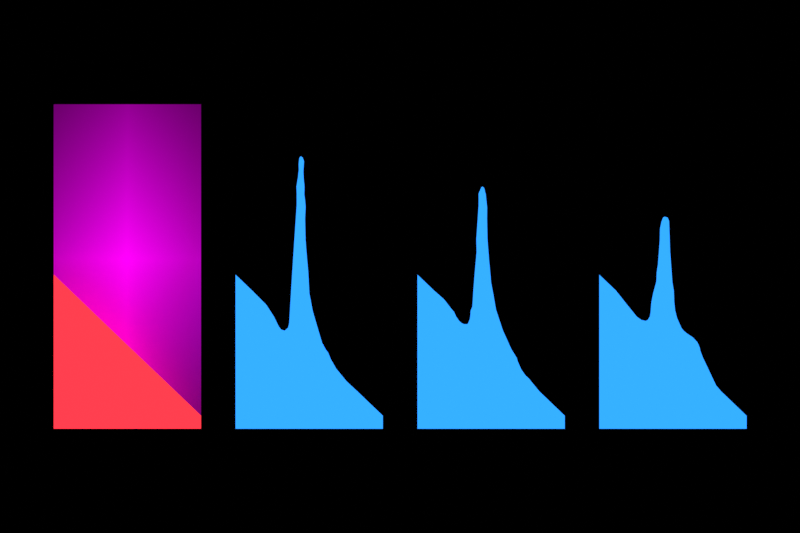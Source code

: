 # Source: meas.blend  (saved by Blender 3.2.14; exported with 4.5.12 LTS)
import bpy
from mathutils import Matrix  # noqa: F401  (used for matrix-valued properties, if any)

bpy.ops.wm.read_factory_settings(use_empty=True)
scene = bpy.context.scene
scene.name = 'Scene'

# ---- collections
col_collection = bpy.data.collections.new('Collection'); scene.collection.children.link(col_collection)

# ---- images (referenced by path relative to the original .blend; pixels are not part of the script)
import os
ASSET_DIR = os.environ.get("B2B_ASSET_DIR", "")  # directory of the original .blend (textures are referenced by path, not embedded)
HERE = os.path.dirname(os.path.abspath(__file__))  # packed textures are extracted next to this script under _unpacked/

def load_image(name, relpath, width, height, colorspace="sRGB"):
    """Load a texture the original file referenced (path relative to the .blend, or extracted next to this script)."""
    p = next((c for c in (os.path.join(HERE, relpath), os.path.join(ASSET_DIR, relpath)) if relpath and os.path.exists(c)), "")
    if p:
        img = bpy.data.images.load(p, check_existing=True)
        img.name = name
    else:  # same state as the original file: an image datablock whose file is absent (Cycles renders it pink)
        img = bpy.data.images.new(name, width, height)
        img.source = "FILE"
        img.filepath = "//" + (relpath or name)
    img.colorspace_settings.name = colorspace
    return img
img_ticks_jpg = load_image('ticks.jpg', 'ticks.jpg', 1024, 1024, 'sRGB')

# ---- materials (node trees are filled in below, after node groups)
mat_ticks = bpy.data.materials.new('ticks')
mat_ticks.surface_render_method = 'BLENDED'
mat_ticks.blend_method = 'BLEND'
mat_ticks.use_transparent_shadow = False
mat_material_002 = bpy.data.materials.new('Material.002')
mat_material_002.use_transparent_shadow = False
mat_material_003 = bpy.data.materials.new('Material.003')
mat_material_003.use_transparent_shadow = False

# ---- material node trees
mat_ticks.use_nodes = True; mat_ticks.node_tree.nodes.clear()
_N = mat_ticks.node_tree.nodes; _L = mat_ticks.node_tree.links
n0 = _N.new('ShaderNodeOutputMaterial'); n0.name = 'Material Output'; n0.location = (214, 258)
n1 = _N.new('ShaderNodeBsdfPrincipled'); n1.name = 'Principled BSDF'; n1.location = (-75, 262)
n1.distribution = 'GGX'
n1.subsurface_method = 'RANDOM_WALK_SKIN'
n1.inputs[3].default_value = 1.45
n1.inputs[28].default_value = 1.0
n2 = _N.new('ShaderNodeTexImage'); n2.name = 'Image Texture'; n2.location = (-433, 219)
n2.image = img_ticks_jpg
n2.extension = 'CLIP'
_L.new(n1.outputs[0], n0.inputs[0])
_L.new(n2.outputs[0], n1.inputs[27])
_L.new(n2.outputs[0], n1.inputs[0])
n0.is_active_output = True
mat_material_002.use_nodes = True; mat_material_002.node_tree.nodes.clear()
_N = mat_material_002.node_tree.nodes; _L = mat_material_002.node_tree.links
n0 = _N.new('ShaderNodeOutputMaterial'); n0.name = 'Material Output'; n0.location = (316, 300)
n1 = _N.new('ShaderNodeBsdfPrincipled'); n1.name = 'Principled BSDF'; n1.location = (-4, 235)
n1.distribution = 'GGX'
n1.subsurface_method = 'RANDOM_WALK_SKIN'
n1.inputs[0].default_value = (0.02912, 0.1369, 0.8, 1.0)
n1.inputs[3].default_value = 1.45
n1.inputs[27].default_value = (0.0185, 0.2199, 0.7991, 1.0)
n1.inputs[28].default_value = 2.0
_L.new(n1.outputs[0], n0.inputs[0])
n0.is_active_output = True
mat_material_003.use_nodes = True; mat_material_003.node_tree.nodes.clear()
_N = mat_material_003.node_tree.nodes; _L = mat_material_003.node_tree.links
n0 = _N.new('ShaderNodeOutputMaterial'); n0.name = 'Material Output'; n0.location = (316, 300)
n1 = _N.new('ShaderNodeBsdfPrincipled'); n1.name = 'Principled BSDF'; n1.location = (-4, 235)
n1.distribution = 'GGX'
n1.subsurface_method = 'RANDOM_WALK_SKIN'
n1.inputs[0].default_value = (0.8, 0.02487, 0.04003, 1.0)
n1.inputs[3].default_value = 1.45
n1.inputs[27].default_value = (0.7991, 0.02519, 0.03955, 1.0)
n1.inputs[28].default_value = 2.0
_L.new(n1.outputs[0], n0.inputs[0])
n0.is_active_output = True

# ---- world
world_world = bpy.data.worlds.new('World'); scene.world = world_world
world_world.use_nodes = True; world_world.node_tree.nodes.clear()
_N = world_world.node_tree.nodes; _L = world_world.node_tree.links
n0 = _N.new('ShaderNodeOutputWorld'); n0.name = 'World Output'; n0.location = (300, 300)
n1 = _N.new('ShaderNodeBackground'); n1.name = 'Background'; n1.location = (10, 300)
n1.inputs[0].default_value = (0.0, 0.0, 0.0, 1.0)
n1.inputs[1].default_value = 0.0
_L.new(n1.outputs[0], n0.inputs[0])
n0.is_active_output = True
world_world.color = (0.05088, 0.05088, 0.05088)
world_world.use_sun_shadow = False
world_world.sun_shadow_jitter_overblur = 0.0

# ---- cameras
cam_camera_001 = bpy.data.cameras.new('Camera.001')
cam_camera_001.type = 'ORTHO'
cam_camera_001.ortho_scale = 2.2

# ---- meshes
me_ticks = bpy.data.meshes.new('ticks')
me_ticks.from_pydata([(-0.3671, -0.4938, 0.0), (0.3582, -0.5009, 0.0), (-0.3623, 0.4999, 0.0), (0.3641, 0.4981, 0.0)], [], [(0, 1, 3, 2)])
_uv = me_ticks.uv_layers.new(name='UVMap')
_uv.uv.foreach_set('vector', [0.0, 0.0, 1.0, 0.0, 1.0, 1.0, 0.0, 1.0])
me_ticks.materials.append(mat_ticks)
me_ticks.update()
me_plane_001 = bpy.data.meshes.new('Plane.001')
me_plane_001.from_pydata([(0.0, -4.404, 0.0), (2.0, -4.404, 0.0), (0.0, 1.192e-07, 0.0), (2.0, 1.192e-07, 0.0)], [], [(0, 1, 3, 2)])
_uv = me_plane_001.uv_layers.new(name='UVMap')
_uv.uv.foreach_set('vector', [0.0, 0.0, 1.0, 0.0, 1.0, 1.0, 0.0, 1.0])
me_plane_001.update()
me_plane_002 = bpy.data.meshes.new('Plane.002')
me_plane_002.from_pydata([(0.0, -4.404, 0.0), (2.0, -4.404, 0.0), (0.0, -2.312, 0.0), (2.0, -4.227, 0.0)], [], [(0, 1, 3, 2)])
_uv = me_plane_002.uv_layers.new(name='UVMap')
_uv.uv.foreach_set('vector', [0.0, 0.0, 1.0, 0.0, 1.0, 1.0, 0.0, 1.0])
me_plane_002.update()
me_plane_003 = bpy.data.meshes.new('Plane.003')
me_plane_003.from_pydata([(0.0, -4.404, 0.0), (2.0, -4.404, 0.0), (0.0, -2.312, 0.0), (2.0, -4.227, 0.0), (0.3929, -2.739, 0.0), (0.227, -2.529, 0.0), (0.5099, -2.883, 0.0), (1.653, -3.895, 0.0), (0.5736, -2.928, 0.0), (0.6311, -2.94, 0.0), (0.6566, -2.928, 0.0), (0.6874, -2.88, 0.0), (0.6959, -2.83, 0.0), (0.7076, -2.689, 0.0), (0.731, -2.568, 0.0), (0.7757, -2.403, 0.0), (0.7799, -2.28, 0.0), (0.7969, -2.173, 0.0), (0.8214, -1.846, 0.0), (0.8246, -1.686, 0.0), (0.8448, -1.593, 0.0), (0.8661, -1.538, 0.0), (0.8863, -1.525, 0.0), (0.9277, -1.537, 0.0), (0.9479, -1.586, 0.0), (0.9543, -1.78, 0.0), (0.962, -2.001, 0.0), (0.9926, -2.423, 0.0), (1.012, -2.534, 0.0), (1.017, -2.682, 0.0), (1.029, -2.797, 0.0), (1.055, -2.9, 0.0), (1.115, -3.034, 0.0), (1.146, -3.074, 0.0), (1.195, -3.114, 0.0), (1.271, -3.164, 0.0), (1.331, -3.229, 0.0), (1.345, -3.258, 0.0), (1.363, -3.302, 0.0), (1.372, -3.348, 0.0), (1.406, -3.437, 0.0), (1.585, -3.815, 0.0)], [], [(7, 1, 3), (0, 5, 2), (27, 26, 17), (1, 7, 0), (7, 41, 0), (4, 5, 0), (6, 4, 0), (0, 41, 40), (39, 38, 37), (0, 40, 9), (40, 39, 34), (9, 40, 34), (8, 6, 0), (9, 8, 0), (39, 37, 35), (37, 36, 35), (35, 34, 39), (9, 34, 33), (10, 9, 32), (9, 33, 32), (11, 10, 31), (10, 32, 31), (14, 13, 29), (13, 12, 30), (12, 11, 30), (11, 31, 30), (15, 14, 28), (13, 30, 29), (17, 16, 27), (16, 15, 27), (20, 19, 24), (19, 18, 25), (19, 25, 24), (18, 17, 26), (22, 21, 23), (21, 20, 24), (24, 23, 21), (18, 26, 25), (29, 28, 14), (28, 27, 15)])
_uv = me_plane_003.uv_layers.new(name='UVMap')
_uv.uv.foreach_set('vector', [0.8266, 1.0, 1.0, 0.0, 1.0, 1.0, 0.0, 0.0, 0.1135, 1.0, 0.0, 1.0, 0.0, 0.0, 0.0, 0.0, 0.0, 0.0, 1.0, 0.0, 0.8266, 1.0, 0.0, 0.0, 0.8266, 1.0, 0.0, 0.0, 0.0, 0.0, 0.0, 0.0, 0.1135, 1.0, 0.0, 0.0, 0.0, 0.0, 0.0, 0.0, 0.0, 0.0, 0.0, 0.0, 0.0, 0.0, 0.0, 0.0, 0.0, 0.0, 0.0, 0.0, 0.0, 0.0, 0.0, 0.0, 0.0, 0.0, 0.0, 0.0, 0.0, 0.0, 0.0, 0.0, 0.0, 0.0, 0.0, 0.0, 0.0, 0.0, 0.0, 0.0, 0.0, 0.0, 0.0, 0.0, 0.0, 0.0, 0.0, 0.0, 0.0, 0.0, 0.0, 0.0, 0.0, 0.0, 0.0, 0.0, 0.0, 0.0, 0.0, 0.0, 0.0, 0.0, 0.0, 0.0, 0.0, 0.0, 0.0, 0.0, 0.0, 0.0, 0.0, 0.0, 0.0, 0.0, 0.0, 0.0, 0.0, 0.0, 0.0, 0.0, 0.0, 0.0, 0.0, 0.0, 0.0, 0.0, 0.0, 0.0, 0.0, 0.0, 0.0, 0.0, 0.0, 0.0, 0.0, 0.0, 0.0, 0.0, 0.0, 0.0, 0.0, 0.0, 0.0, 0.0, 0.0, 0.0, 0.0, 0.0, 0.0, 0.0, 0.0, 0.0, 0.0, 0.0, 0.0, 0.0, 0.0, 0.0, 0.0, 0.0, 0.0, 0.0, 0.0, 0.0, 0.0, 0.0, 0.0, 0.0, 0.0, 0.0, 0.0, 0.0, 0.0, 0.0, 0.0, 0.0, 0.0, 0.0, 0.0, 0.0, 0.0, 0.0, 0.0, 0.0, 0.0, 0.0, 0.0, 0.0, 0.0, 0.0, 0.0, 0.0, 0.0, 0.0, 0.0, 0.0, 0.0, 0.0, 0.0, 0.0, 0.0, 0.0, 0.0, 0.0, 0.0, 0.0, 0.0, 0.0, 0.0, 0.0, 0.0, 0.0, 0.0, 0.0, 0.0, 0.0, 0.0, 0.0, 0.0, 0.0, 0.0, 0.0, 0.0, 0.0, 0.0, 0.0, 0.0, 0.0, 0.0, 0.0, 0.0, 0.0, 0.0, 0.0, 0.0, 0.0, 0.0, 0.0, 0.0, 0.0, 0.0, 0.0, 0.0, 0.0, 0.0, 0.0, 0.0, 0.0])
me_plane_003.update()
me_plane_004 = bpy.data.meshes.new('Plane.004')
me_plane_004.from_pydata([(0.0, -4.404, 0.0), (2.0, -4.404, 0.0), (0.0, -2.312, 0.0), (2.0, -4.227, 0.0), (1.509, -3.761, 0.0), (0.227, -2.529, 0.0), (1.451, -3.691, 0.0), (1.653, -3.895, 0.0), (1.366, -3.587, 0.0), (1.292, -3.458, 0.0), (1.257, -3.371, 0.0), (1.213, -3.314, 0.0), (1.174, -3.235, 0.0), (1.131, -3.091, 0.0), (1.047, -2.803, 0.0), (1.002, -2.565, 0.0), (0.9868, -2.277, 0.0), (0.9639, -2.023, 0.0), (0.9501, -1.838, 0.0), (0.944, -1.551, 0.0), (0.951, -1.397, 0.0), (0.9455, -1.315, 0.0), (0.933, -1.226, 0.0), (0.9297, -0.7728, 0.0), (0.9112, -0.722, 0.0), (0.8865, -0.7056, 0.0), (0.8707, -0.7191, 0.0), (0.8612, -0.7606, 0.0), (0.8305, -1.209, 0.0), (0.8305, -1.251, 0.0), (0.8305, -1.37, 0.0), (0.8216, -1.504, 0.0), (0.7996, -1.829, 0.0), (0.7665, -2.338, 0.0), (0.7359, -2.846, 0.0), (0.7295, -2.964, 0.0), (0.7142, -3.032, 0.0), (0.667, -3.072, 0.0), (0.6198, -3.058, 0.0), (0.5866, -3.015, 0.0), (0.5215, -2.882, 0.0), (0.4169, -2.72, 0.0), (0.857, -0.8138, 0.0), (0.8591, -0.8924, 0.0), (0.8464, -0.9977, 0.0), (0.8272, -1.115, 0.0), (0.9351, -1.134, 0.0), (0.9334, -1.085, 0.0), (0.926, -0.8252, 0.0), (0.9223, -0.8784, 0.0), (0.9208, -0.9286, 0.0), (0.926, -1.024, 0.0)], [], [(7, 1, 3), (0, 5, 2), (37, 9, 12), (18, 19, 32), (1, 7, 0), (20, 21, 30), (19, 20, 31), (7, 4, 0), (4, 6, 0), (25, 26, 24), (40, 41, 0), (29, 30, 21), (21, 22, 29), (23, 24, 27), (41, 5, 0), (39, 40, 0), (0, 6, 8), (32, 17, 18), (26, 27, 24), (28, 29, 22), (31, 32, 19), (33, 16, 17), (30, 31, 20), (35, 13, 14), (32, 33, 17), (16, 33, 15), (33, 34, 15), (15, 34, 14), (9, 10, 11), (36, 37, 13), (8, 9, 37), (37, 12, 13), (37, 38, 0), (0, 8, 37), (38, 39, 0), (9, 11, 12), (35, 36, 13), (34, 35, 14), (43, 50, 49), (45, 28, 46), (28, 22, 46), (46, 47, 45), (47, 51, 45), (44, 45, 51), (27, 42, 23), (42, 43, 49), (23, 42, 48), (43, 44, 50), (50, 44, 51), (48, 42, 49)])
_uv = me_plane_004.uv_layers.new(name='UVMap')
_uv.uv.foreach_set('vector', [0.8266, 1.0, 1.0, 0.0, 1.0, 1.0, 0.0, 0.0, 0.1135, 1.0, 0.0, 1.0, 0.0, 0.0, 0.0, 0.0, 0.0, 0.0, 0.0, 0.0, 0.0, 0.0, 0.0, 0.0, 1.0, 0.0, 0.8266, 1.0, 0.0, 0.0, 0.0, 0.0, 0.0, 0.0, 0.0, 0.0, 0.0, 0.0, 0.0, 0.0, 0.0, 0.0, 0.8266, 1.0, 0.0, 0.0, 0.0, 0.0, 0.0, 0.0, 0.0, 0.0, 0.0, 0.0, 0.0, 0.0, 0.0, 0.0, 0.0, 0.0, 0.0, 0.0, 0.0, 0.0, 0.0, 0.0, 0.0, 0.0, 0.0, 0.0, 0.0, 0.0, 0.0, 0.0, 0.0, 0.0, 0.0, 0.0, 0.0, 0.0, 0.0, 0.0, 0.0, 0.0, 0.0, 0.0, 0.1135, 1.0, 0.0, 0.0, 0.0, 0.0, 0.0, 0.0, 0.0, 0.0, 0.0, 0.0, 0.0, 0.0, 0.0, 0.0, 0.0, 0.0, 0.0, 0.0, 0.0, 0.0, 0.0, 0.0, 0.0, 0.0, 0.0, 0.0, 0.0, 0.0, 0.0, 0.0, 0.0, 0.0, 0.0, 0.0, 0.0, 0.0, 0.0, 0.0, 0.0, 0.0, 0.0, 0.0, 0.0, 0.0, 0.0, 0.0, 0.0, 0.0, 0.0, 0.0, 0.0, 0.0, 0.0, 0.0, 0.0, 0.0, 0.0, 0.0, 0.0, 0.0, 0.0, 0.0, 0.0, 0.0, 0.0, 0.0, 0.0, 0.0, 0.0, 0.0, 0.0, 0.0, 0.0, 0.0, 0.0, 0.0, 0.0, 0.0, 0.0, 0.0, 0.0, 0.0, 0.0, 0.0, 0.0, 0.0, 0.0, 0.0, 0.0, 0.0, 0.0, 0.0, 0.0, 0.0, 0.0, 0.0, 0.0, 0.0, 0.0, 0.0, 0.0, 0.0, 0.0, 0.0, 0.0, 0.0, 0.0, 0.0, 0.0, 0.0, 0.0, 0.0, 0.0, 0.0, 0.0, 0.0, 0.0, 0.0, 0.0, 0.0, 0.0, 0.0, 0.0, 0.0, 0.0, 0.0, 0.0, 0.0, 0.0, 0.0, 0.0, 0.0, 0.0, 0.0, 0.0, 0.0, 0.0, 0.0, 0.0, 0.0, 0.0, 0.0, 0.0, 0.0, 0.0, 0.0, 0.0, 0.0, 0.0, 0.0, 0.0, 0.0, 0.0, 0.0, 0.0, 0.0, 0.0, 0.0, 0.0, 0.0, 0.0, 0.0, 0.0, 0.0, 0.0, 0.0, 0.0, 0.0, 0.0, 0.0, 0.0, 0.0, 0.0, 0.0, 0.0, 0.0, 0.0, 0.0, 0.0, 0.0, 0.0, 0.0, 0.0, 0.0, 0.0, 0.0, 0.0, 0.0, 0.0, 0.0, 0.0, 0.0, 0.0, 0.0, 0.0, 0.0, 0.0, 0.0, 0.0, 0.0, 0.0, 0.0, 0.0, 0.0, 0.0, 0.0, 0.0, 0.0, 0.0, 0.0, 0.0, 0.0])
me_plane_004.update()
me_plane_007 = bpy.data.meshes.new('Plane.007')
me_plane_007.from_pydata([(0.0, -4.404, 0.0), (2.0, -4.404, 0.0), (0.0, -2.312, 0.0), (2.0, -4.227, 0.0), (1.512, -3.722, 0.0), (1.467, -3.681, 0.0), (1.653, -3.895, 0.0), (1.409, -3.598, 0.0), (1.359, -3.486, 0.0), (1.35, -3.447, 0.0), (1.331, -3.415, 0.0), (1.275, -3.325, 0.0), (1.159, -3.068, 0.0), (1.066, -2.788, 0.0), (1.027, -2.563, 0.0), (0.9501, -1.838, 0.0), (0.944, -1.551, 0.0), (0.9455, -1.4, 0.0), (0.9363, -1.317, 0.0), (0.9275, -1.229, 0.0), (0.9165, -1.183, 0.0), (0.9054, -1.136, 0.0), (0.8834, -1.116, 0.0), (0.8657, -1.127, 0.0), (0.8503, -1.167, 0.0), (0.8305, -1.209, 0.0), (0.8305, -1.251, 0.0), (0.8305, -1.37, 0.0), (0.8216, -1.504, 0.0), (0.7996, -1.829, 0.0), (1.0, -2.425, 0.0), (0.9867, -2.272, 0.0), (0.9699, -2.093, 0.0), (0.227, -2.529, 0.0), (0.3599, -2.646, 0.0), (0.4514, -2.764, 0.0), (0.4971, -2.819, 0.0), (0.5237, -2.879, 0.0), (0.5683, -2.943, 0.0), (0.597, -2.968, 0.0), (0.6321, -2.984, 0.0), (0.6768, -2.984, 0.0), (0.6895, -2.969, 0.0), (0.7108, -2.917, 0.0), (0.7183, -2.87, 0.0), (0.7225, -2.801, 0.0), (0.7459, -2.744, 0.0), (0.7597, -2.521, 0.0), (0.7778, -2.289, 0.0), (0.8033, -2.005, 0.0)], [], [(6, 1, 3), (1, 6, 0), (6, 4, 0), (4, 5, 0), (0, 5, 7), (8, 9, 10), (8, 10, 11), (15, 16, 29), (17, 18, 27), (16, 17, 28), (22, 23, 21), (26, 27, 18), (18, 19, 26), (20, 21, 24), (23, 24, 21), (20, 25, 19), (25, 26, 19), (24, 25, 20), (28, 29, 16), (27, 28, 17), (45, 44, 13), (0, 7, 8), (0, 8, 40), (8, 11, 40), (40, 11, 41), (33, 2, 0), (35, 34, 33), (37, 36, 35), (37, 35, 0), (35, 33, 0), (11, 12, 41), (41, 12, 42), (13, 14, 46), (14, 30, 47), (13, 43, 12), (42, 12, 43), (38, 37, 0), (43, 13, 44), (30, 31, 48), (31, 32, 48), (32, 15, 49), (15, 29, 49), (49, 48, 32), (48, 47, 30), (39, 38, 0), (40, 39, 0), (47, 46, 14), (46, 45, 13)])
_uv = me_plane_007.uv_layers.new(name='UVMap')
_uv.uv.foreach_set('vector', [0.8266, 1.0, 1.0, 0.0, 1.0, 1.0, 1.0, 0.0, 0.8266, 1.0, 0.0, 0.0, 0.8266, 1.0, 0.0, 0.0, 0.0, 0.0, 0.0, 0.0, 0.0, 0.0, 0.0, 0.0, 0.0, 0.0, 0.0, 0.0, 0.0, 0.0, 0.0, 0.0, 0.0, 0.0, 0.0, 0.0, 0.0, 0.0, 0.0, 0.0, 0.0, 0.0, 0.0, 0.0, 0.0, 0.0, 0.0, 0.0, 0.0, 0.0, 0.0, 0.0, 0.0, 0.0, 0.0, 0.0, 0.0, 0.0, 0.0, 0.0, 0.0, 0.0, 0.0, 0.0, 0.0, 0.0, 0.0, 0.0, 0.0, 0.0, 0.0, 0.0, 0.0, 0.0, 0.0, 0.0, 0.0, 0.0, 0.0, 0.0, 0.0, 0.0, 0.0, 0.0, 0.0, 0.0, 0.0, 0.0, 0.0, 0.0, 0.0, 0.0, 0.0, 0.0, 0.0, 0.0, 0.0, 0.0, 0.0, 0.0, 0.0, 0.0, 0.0, 0.0, 0.0, 0.0, 0.0, 0.0, 0.0, 0.0, 0.0, 0.0, 0.0, 0.0, 0.0, 0.0, 0.0, 0.0, 0.0, 0.0, 0.0, 0.0, 0.0, 0.0, 0.0, 0.0, 0.0, 0.0, 0.0, 0.0, 0.0, 0.0, 0.0, 0.0, 0.0, 0.0, 0.0, 0.0, 0.0, 0.0, 0.0, 0.0, 0.0, 0.0, 0.0, 0.0, 0.0, 0.0, 0.0, 0.0, 0.0, 0.0, 0.0, 0.0, 0.0, 0.0, 0.0, 0.0, 0.0, 0.0, 0.0, 0.0, 0.0, 0.0, 0.0, 0.0, 0.0, 0.0, 0.0, 0.0, 0.0, 0.0, 0.0, 0.0, 0.0, 0.0, 0.0, 0.0, 0.0, 0.0, 0.0, 0.0, 0.0, 0.0, 0.0, 0.0, 0.0, 0.0, 0.0, 0.0, 0.0, 0.0, 0.0, 0.0, 0.0, 0.0, 0.0, 0.0, 0.0, 0.0, 0.0, 0.0, 0.0, 0.0, 0.0, 0.0, 0.0, 0.0, 0.0, 0.0, 0.0, 0.0, 0.0, 0.0, 0.0, 0.0, 0.0, 0.0, 0.0, 0.0, 0.0, 0.0, 0.0, 0.0, 0.0, 0.0, 0.0, 0.0, 0.0, 0.0, 0.0, 0.0, 0.0, 0.0, 0.0, 0.0, 0.0, 0.0, 0.0, 0.0, 0.0, 0.0, 0.0, 0.0, 0.0, 0.0, 0.0, 0.0, 0.0, 0.0, 0.0, 0.0, 0.0, 0.0, 0.0, 0.0, 0.0, 0.0, 0.0, 0.0, 0.0, 0.0, 0.0, 0.0, 0.0, 0.0, 0.0, 0.0, 0.0, 0.0, 0.0, 0.0, 0.0, 0.0, 0.0, 0.0, 0.0, 0.0, 0.0, 0.0, 0.0, 0.0, 0.0, 0.0, 0.0, 0.0, 0.0, 0.0])
me_plane_007.update()
me_plane_009 = bpy.data.meshes.new('Plane.009')
me_plane_009.from_pydata([(0.0, -4.404, 0.0), (2.0, -4.404, 0.0), (0.0, 1.192e-07, 0.0), (2.0, 1.192e-07, 0.0)], [], [(0, 1, 3, 2)])
_uv = me_plane_009.uv_layers.new(name='UVMap')
_uv.uv.foreach_set('vector', [0.0, 0.0, 1.0, 0.0, 1.0, 1.0, 0.0, 1.0])
me_plane_009.update()
me_plane_010 = bpy.data.meshes.new('Plane.010')
me_plane_010.from_pydata([(0.0, -4.404, 0.0), (2.0, -4.404, 0.0), (0.0, -2.312, 0.0), (2.0, -4.227, 0.0), (1.509, -3.761, 0.0), (0.227, -2.529, 0.0), (1.451, -3.691, 0.0), (1.653, -3.895, 0.0), (1.366, -3.587, 0.0), (1.292, -3.458, 0.0), (1.257, -3.371, 0.0), (1.213, -3.314, 0.0), (1.174, -3.235, 0.0), (1.131, -3.091, 0.0), (1.047, -2.803, 0.0), (1.002, -2.565, 0.0), (0.9868, -2.277, 0.0), (0.9639, -2.023, 0.0), (0.9501, -1.838, 0.0), (0.944, -1.551, 0.0), (0.951, -1.397, 0.0), (0.9455, -1.315, 0.0), (0.933, -1.226, 0.0), (0.9297, -0.7728, 0.0), (0.9112, -0.722, 0.0), (0.8865, -0.7056, 0.0), (0.8707, -0.7191, 0.0), (0.8612, -0.7606, 0.0), (0.8305, -1.209, 0.0), (0.8305, -1.251, 0.0), (0.8305, -1.37, 0.0), (0.8216, -1.504, 0.0), (0.7996, -1.829, 0.0), (0.7665, -2.338, 0.0), (0.7359, -2.846, 0.0), (0.7295, -2.964, 0.0), (0.7142, -3.032, 0.0), (0.667, -3.072, 0.0), (0.6198, -3.058, 0.0), (0.5866, -3.015, 0.0), (0.5215, -2.882, 0.0), (0.4169, -2.72, 0.0), (0.857, -0.8138, 0.0), (0.8591, -0.8924, 0.0), (0.8464, -0.9977, 0.0), (0.8272, -1.115, 0.0), (0.9351, -1.134, 0.0), (0.9334, -1.085, 0.0), (0.926, -0.8252, 0.0), (0.9223, -0.8784, 0.0), (0.9208, -0.9286, 0.0), (0.926, -1.024, 0.0)], [], [(7, 1, 3), (0, 5, 2), (37, 9, 12), (18, 19, 32), (1, 7, 0), (20, 21, 30), (19, 20, 31), (7, 4, 0), (4, 6, 0), (25, 26, 24), (40, 41, 0), (29, 30, 21), (21, 22, 29), (23, 24, 27), (41, 5, 0), (39, 40, 0), (0, 6, 8), (32, 17, 18), (26, 27, 24), (28, 29, 22), (31, 32, 19), (33, 16, 17), (30, 31, 20), (35, 13, 14), (32, 33, 17), (16, 33, 15), (33, 34, 15), (15, 34, 14), (9, 10, 11), (36, 37, 13), (8, 9, 37), (37, 12, 13), (37, 38, 0), (0, 8, 37), (38, 39, 0), (9, 11, 12), (35, 36, 13), (34, 35, 14), (43, 50, 49), (45, 28, 46), (28, 22, 46), (46, 47, 45), (47, 51, 45), (44, 45, 51), (27, 42, 23), (42, 43, 49), (23, 42, 48), (43, 44, 50), (50, 44, 51), (48, 42, 49)])
_uv = me_plane_010.uv_layers.new(name='UVMap')
_uv.uv.foreach_set('vector', [0.8266, 1.0, 1.0, 0.0, 1.0, 1.0, 0.0, 0.0, 0.1135, 1.0, 0.0, 1.0, 0.0, 0.0, 0.0, 0.0, 0.0, 0.0, 0.0, 0.0, 0.0, 0.0, 0.0, 0.0, 1.0, 0.0, 0.8266, 1.0, 0.0, 0.0, 0.0, 0.0, 0.0, 0.0, 0.0, 0.0, 0.0, 0.0, 0.0, 0.0, 0.0, 0.0, 0.8266, 1.0, 0.0, 0.0, 0.0, 0.0, 0.0, 0.0, 0.0, 0.0, 0.0, 0.0, 0.0, 0.0, 0.0, 0.0, 0.0, 0.0, 0.0, 0.0, 0.0, 0.0, 0.0, 0.0, 0.0, 0.0, 0.0, 0.0, 0.0, 0.0, 0.0, 0.0, 0.0, 0.0, 0.0, 0.0, 0.0, 0.0, 0.0, 0.0, 0.0, 0.0, 0.0, 0.0, 0.1135, 1.0, 0.0, 0.0, 0.0, 0.0, 0.0, 0.0, 0.0, 0.0, 0.0, 0.0, 0.0, 0.0, 0.0, 0.0, 0.0, 0.0, 0.0, 0.0, 0.0, 0.0, 0.0, 0.0, 0.0, 0.0, 0.0, 0.0, 0.0, 0.0, 0.0, 0.0, 0.0, 0.0, 0.0, 0.0, 0.0, 0.0, 0.0, 0.0, 0.0, 0.0, 0.0, 0.0, 0.0, 0.0, 0.0, 0.0, 0.0, 0.0, 0.0, 0.0, 0.0, 0.0, 0.0, 0.0, 0.0, 0.0, 0.0, 0.0, 0.0, 0.0, 0.0, 0.0, 0.0, 0.0, 0.0, 0.0, 0.0, 0.0, 0.0, 0.0, 0.0, 0.0, 0.0, 0.0, 0.0, 0.0, 0.0, 0.0, 0.0, 0.0, 0.0, 0.0, 0.0, 0.0, 0.0, 0.0, 0.0, 0.0, 0.0, 0.0, 0.0, 0.0, 0.0, 0.0, 0.0, 0.0, 0.0, 0.0, 0.0, 0.0, 0.0, 0.0, 0.0, 0.0, 0.0, 0.0, 0.0, 0.0, 0.0, 0.0, 0.0, 0.0, 0.0, 0.0, 0.0, 0.0, 0.0, 0.0, 0.0, 0.0, 0.0, 0.0, 0.0, 0.0, 0.0, 0.0, 0.0, 0.0, 0.0, 0.0, 0.0, 0.0, 0.0, 0.0, 0.0, 0.0, 0.0, 0.0, 0.0, 0.0, 0.0, 0.0, 0.0, 0.0, 0.0, 0.0, 0.0, 0.0, 0.0, 0.0, 0.0, 0.0, 0.0, 0.0, 0.0, 0.0, 0.0, 0.0, 0.0, 0.0, 0.0, 0.0, 0.0, 0.0, 0.0, 0.0, 0.0, 0.0, 0.0, 0.0, 0.0, 0.0, 0.0, 0.0, 0.0, 0.0, 0.0, 0.0, 0.0, 0.0, 0.0, 0.0, 0.0, 0.0, 0.0, 0.0, 0.0, 0.0, 0.0, 0.0, 0.0, 0.0, 0.0, 0.0, 0.0, 0.0, 0.0, 0.0, 0.0, 0.0, 0.0, 0.0, 0.0, 0.0, 0.0, 0.0, 0.0, 0.0, 0.0, 0.0, 0.0, 0.0])
me_plane_010.materials.append(mat_material_002)
me_plane_010.update()
me_plane_011 = bpy.data.meshes.new('Plane.011')
me_plane_011.from_pydata([(0.0, -4.404, 0.0), (2.0, -4.404, 0.0), (0.0, 1.192e-07, 0.0), (2.0, 1.192e-07, 0.0)], [], [(0, 1, 3, 2)])
_uv = me_plane_011.uv_layers.new(name='UVMap')
_uv.uv.foreach_set('vector', [0.0, 0.0, 1.0, 0.0, 1.0, 1.0, 0.0, 1.0])
me_plane_011.update()
me_plane_012 = bpy.data.meshes.new('Plane.012')
me_plane_012.from_pydata([(0.0, -4.404, 0.0), (2.0, -4.404, 0.0), (0.0, -2.312, 0.0), (2.0, -4.227, 0.0), (1.512, -3.722, 0.0), (1.467, -3.681, 0.0), (1.653, -3.895, 0.0), (1.409, -3.598, 0.0), (1.359, -3.486, 0.0), (1.35, -3.447, 0.0), (1.331, -3.415, 0.0), (1.275, -3.325, 0.0), (1.159, -3.068, 0.0), (1.066, -2.788, 0.0), (1.027, -2.563, 0.0), (0.9501, -1.838, 0.0), (0.944, -1.551, 0.0), (0.9455, -1.4, 0.0), (0.9363, -1.317, 0.0), (0.9275, -1.229, 0.0), (0.9165, -1.183, 0.0), (0.9054, -1.136, 0.0), (0.8834, -1.116, 0.0), (0.8657, -1.127, 0.0), (0.8503, -1.167, 0.0), (0.8305, -1.209, 0.0), (0.8305, -1.251, 0.0), (0.8305, -1.37, 0.0), (0.8216, -1.504, 0.0), (0.7996, -1.829, 0.0), (1.0, -2.425, 0.0), (0.9867, -2.272, 0.0), (0.9699, -2.093, 0.0), (0.227, -2.529, 0.0), (0.3599, -2.646, 0.0), (0.4514, -2.764, 0.0), (0.4971, -2.819, 0.0), (0.5237, -2.879, 0.0), (0.5683, -2.943, 0.0), (0.597, -2.968, 0.0), (0.6321, -2.984, 0.0), (0.6768, -2.984, 0.0), (0.6895, -2.969, 0.0), (0.7108, -2.917, 0.0), (0.7183, -2.87, 0.0), (0.7225, -2.801, 0.0), (0.7459, -2.744, 0.0), (0.7597, -2.521, 0.0), (0.7778, -2.289, 0.0), (0.8033, -2.005, 0.0)], [], [(6, 1, 3), (1, 6, 0), (6, 4, 0), (4, 5, 0), (0, 5, 7), (8, 9, 10), (8, 10, 11), (15, 16, 29), (17, 18, 27), (16, 17, 28), (22, 23, 21), (26, 27, 18), (18, 19, 26), (20, 21, 24), (23, 24, 21), (20, 25, 19), (25, 26, 19), (24, 25, 20), (28, 29, 16), (27, 28, 17), (45, 44, 13), (0, 7, 8), (0, 8, 40), (8, 11, 40), (40, 11, 41), (33, 2, 0), (35, 34, 33), (37, 36, 35), (37, 35, 0), (35, 33, 0), (11, 12, 41), (41, 12, 42), (13, 14, 46), (14, 30, 47), (13, 43, 12), (42, 12, 43), (38, 37, 0), (43, 13, 44), (30, 31, 48), (31, 32, 48), (32, 15, 49), (15, 29, 49), (49, 48, 32), (48, 47, 30), (39, 38, 0), (40, 39, 0), (47, 46, 14), (46, 45, 13)])
_uv = me_plane_012.uv_layers.new(name='UVMap')
_uv.uv.foreach_set('vector', [0.8266, 1.0, 1.0, 0.0, 1.0, 1.0, 1.0, 0.0, 0.8266, 1.0, 0.0, 0.0, 0.8266, 1.0, 0.0, 0.0, 0.0, 0.0, 0.0, 0.0, 0.0, 0.0, 0.0, 0.0, 0.0, 0.0, 0.0, 0.0, 0.0, 0.0, 0.0, 0.0, 0.0, 0.0, 0.0, 0.0, 0.0, 0.0, 0.0, 0.0, 0.0, 0.0, 0.0, 0.0, 0.0, 0.0, 0.0, 0.0, 0.0, 0.0, 0.0, 0.0, 0.0, 0.0, 0.0, 0.0, 0.0, 0.0, 0.0, 0.0, 0.0, 0.0, 0.0, 0.0, 0.0, 0.0, 0.0, 0.0, 0.0, 0.0, 0.0, 0.0, 0.0, 0.0, 0.0, 0.0, 0.0, 0.0, 0.0, 0.0, 0.0, 0.0, 0.0, 0.0, 0.0, 0.0, 0.0, 0.0, 0.0, 0.0, 0.0, 0.0, 0.0, 0.0, 0.0, 0.0, 0.0, 0.0, 0.0, 0.0, 0.0, 0.0, 0.0, 0.0, 0.0, 0.0, 0.0, 0.0, 0.0, 0.0, 0.0, 0.0, 0.0, 0.0, 0.0, 0.0, 0.0, 0.0, 0.0, 0.0, 0.0, 0.0, 0.0, 0.0, 0.0, 0.0, 0.0, 0.0, 0.0, 0.0, 0.0, 0.0, 0.0, 0.0, 0.0, 0.0, 0.0, 0.0, 0.0, 0.0, 0.0, 0.0, 0.0, 0.0, 0.0, 0.0, 0.0, 0.0, 0.0, 0.0, 0.0, 0.0, 0.0, 0.0, 0.0, 0.0, 0.0, 0.0, 0.0, 0.0, 0.0, 0.0, 0.0, 0.0, 0.0, 0.0, 0.0, 0.0, 0.0, 0.0, 0.0, 0.0, 0.0, 0.0, 0.0, 0.0, 0.0, 0.0, 0.0, 0.0, 0.0, 0.0, 0.0, 0.0, 0.0, 0.0, 0.0, 0.0, 0.0, 0.0, 0.0, 0.0, 0.0, 0.0, 0.0, 0.0, 0.0, 0.0, 0.0, 0.0, 0.0, 0.0, 0.0, 0.0, 0.0, 0.0, 0.0, 0.0, 0.0, 0.0, 0.0, 0.0, 0.0, 0.0, 0.0, 0.0, 0.0, 0.0, 0.0, 0.0, 0.0, 0.0, 0.0, 0.0, 0.0, 0.0, 0.0, 0.0, 0.0, 0.0, 0.0, 0.0, 0.0, 0.0, 0.0, 0.0, 0.0, 0.0, 0.0, 0.0, 0.0, 0.0, 0.0, 0.0, 0.0, 0.0, 0.0, 0.0, 0.0, 0.0, 0.0, 0.0, 0.0, 0.0, 0.0, 0.0, 0.0, 0.0, 0.0, 0.0, 0.0, 0.0, 0.0, 0.0, 0.0, 0.0, 0.0, 0.0, 0.0, 0.0, 0.0, 0.0, 0.0, 0.0, 0.0, 0.0, 0.0, 0.0, 0.0, 0.0, 0.0, 0.0, 0.0, 0.0, 0.0, 0.0, 0.0, 0.0])
me_plane_012.materials.append(mat_material_002)
me_plane_012.update()
me_plane_013 = bpy.data.meshes.new('Plane.013')
me_plane_013.from_pydata([(0.0, -4.404, 0.0), (2.0, -4.404, 0.0), (0.0, 1.192e-07, 0.0), (2.0, 1.192e-07, 0.0)], [], [(0, 1, 3, 2)])
_uv = me_plane_013.uv_layers.new(name='UVMap')
_uv.uv.foreach_set('vector', [0.0, 0.0, 1.0, 0.0, 1.0, 1.0, 0.0, 1.0])
me_plane_013.update()
me_plane_014 = bpy.data.meshes.new('Plane.014')
me_plane_014.from_pydata([(0.0, -4.404, 0.0), (2.0, -4.404, 0.0), (0.0, -2.312, 0.0), (2.0, -4.227, 0.0), (0.3929, -2.739, 0.0), (0.227, -2.529, 0.0), (0.5099, -2.883, 0.0), (1.653, -3.895, 0.0), (0.5736, -2.928, 0.0), (0.6311, -2.94, 0.0), (0.6566, -2.928, 0.0), (0.6874, -2.88, 0.0), (0.6959, -2.83, 0.0), (0.7076, -2.689, 0.0), (0.731, -2.568, 0.0), (0.7757, -2.403, 0.0), (0.7799, -2.28, 0.0), (0.7969, -2.173, 0.0), (0.8214, -1.846, 0.0), (0.8246, -1.686, 0.0), (0.8448, -1.593, 0.0), (0.8661, -1.538, 0.0), (0.8863, -1.525, 0.0), (0.9277, -1.537, 0.0), (0.9479, -1.586, 0.0), (0.9543, -1.78, 0.0), (0.962, -2.001, 0.0), (0.9926, -2.423, 0.0), (1.012, -2.534, 0.0), (1.017, -2.682, 0.0), (1.029, -2.797, 0.0), (1.055, -2.9, 0.0), (1.115, -3.034, 0.0), (1.146, -3.074, 0.0), (1.195, -3.114, 0.0), (1.271, -3.164, 0.0), (1.331, -3.229, 0.0), (1.345, -3.258, 0.0), (1.363, -3.302, 0.0), (1.372, -3.348, 0.0), (1.406, -3.437, 0.0), (1.585, -3.815, 0.0)], [], [(7, 1, 3), (0, 5, 2), (27, 26, 17), (1, 7, 0), (7, 41, 0), (4, 5, 0), (6, 4, 0), (0, 41, 40), (39, 38, 37), (0, 40, 9), (40, 39, 34), (9, 40, 34), (8, 6, 0), (9, 8, 0), (39, 37, 35), (37, 36, 35), (35, 34, 39), (9, 34, 33), (10, 9, 32), (9, 33, 32), (11, 10, 31), (10, 32, 31), (14, 13, 29), (13, 12, 30), (12, 11, 30), (11, 31, 30), (15, 14, 28), (13, 30, 29), (17, 16, 27), (16, 15, 27), (20, 19, 24), (19, 18, 25), (19, 25, 24), (18, 17, 26), (22, 21, 23), (21, 20, 24), (24, 23, 21), (18, 26, 25), (29, 28, 14), (28, 27, 15)])
_uv = me_plane_014.uv_layers.new(name='UVMap')
_uv.uv.foreach_set('vector', [0.8266, 1.0, 1.0, 0.0, 1.0, 1.0, 0.0, 0.0, 0.1135, 1.0, 0.0, 1.0, 0.0, 0.0, 0.0, 0.0, 0.0, 0.0, 1.0, 0.0, 0.8266, 1.0, 0.0, 0.0, 0.8266, 1.0, 0.0, 0.0, 0.0, 0.0, 0.0, 0.0, 0.1135, 1.0, 0.0, 0.0, 0.0, 0.0, 0.0, 0.0, 0.0, 0.0, 0.0, 0.0, 0.0, 0.0, 0.0, 0.0, 0.0, 0.0, 0.0, 0.0, 0.0, 0.0, 0.0, 0.0, 0.0, 0.0, 0.0, 0.0, 0.0, 0.0, 0.0, 0.0, 0.0, 0.0, 0.0, 0.0, 0.0, 0.0, 0.0, 0.0, 0.0, 0.0, 0.0, 0.0, 0.0, 0.0, 0.0, 0.0, 0.0, 0.0, 0.0, 0.0, 0.0, 0.0, 0.0, 0.0, 0.0, 0.0, 0.0, 0.0, 0.0, 0.0, 0.0, 0.0, 0.0, 0.0, 0.0, 0.0, 0.0, 0.0, 0.0, 0.0, 0.0, 0.0, 0.0, 0.0, 0.0, 0.0, 0.0, 0.0, 0.0, 0.0, 0.0, 0.0, 0.0, 0.0, 0.0, 0.0, 0.0, 0.0, 0.0, 0.0, 0.0, 0.0, 0.0, 0.0, 0.0, 0.0, 0.0, 0.0, 0.0, 0.0, 0.0, 0.0, 0.0, 0.0, 0.0, 0.0, 0.0, 0.0, 0.0, 0.0, 0.0, 0.0, 0.0, 0.0, 0.0, 0.0, 0.0, 0.0, 0.0, 0.0, 0.0, 0.0, 0.0, 0.0, 0.0, 0.0, 0.0, 0.0, 0.0, 0.0, 0.0, 0.0, 0.0, 0.0, 0.0, 0.0, 0.0, 0.0, 0.0, 0.0, 0.0, 0.0, 0.0, 0.0, 0.0, 0.0, 0.0, 0.0, 0.0, 0.0, 0.0, 0.0, 0.0, 0.0, 0.0, 0.0, 0.0, 0.0, 0.0, 0.0, 0.0, 0.0, 0.0, 0.0, 0.0, 0.0, 0.0, 0.0, 0.0, 0.0, 0.0, 0.0, 0.0, 0.0, 0.0, 0.0, 0.0, 0.0, 0.0, 0.0, 0.0, 0.0, 0.0, 0.0, 0.0, 0.0, 0.0, 0.0, 0.0, 0.0, 0.0, 0.0, 0.0, 0.0, 0.0, 0.0, 0.0, 0.0, 0.0, 0.0, 0.0, 0.0, 0.0, 0.0, 0.0, 0.0])
me_plane_014.materials.append(mat_material_002)
me_plane_014.update()
me_plane_015 = bpy.data.meshes.new('Plane.015')
me_plane_015.from_pydata([(0.0, -4.404, 0.0), (2.0, -4.404, 0.0)], [(0, 1)], [])
_uv = me_plane_015.uv_layers.new(name='UVMap')
_uv.uv.foreach_set('vector', [])
me_plane_015.update()
me_plane_016 = bpy.data.meshes.new('Plane.016')
me_plane_016.from_pydata([(0.0, -4.768e-07, 0.0), (2.0, -4.768e-07, 0.0), (0.0, 2.093, 0.0), (2.0, 0.1776, 0.0)], [], [(0, 1, 3, 2)])
_uv = me_plane_016.uv_layers.new(name='UVMap')
_uv.uv.foreach_set('vector', [0.0, 0.0, 1.0, 0.0, 1.0, 1.0, 0.0, 1.0])
me_plane_016.materials.append(mat_material_003)
me_plane_016.update()
me_ticks_001 = bpy.data.meshes.new('ticks.001')
me_ticks_001.from_pydata([(0.2018, -0.4651, 0.0), (0.2018, 0.4271, 0.0), (-0.2033, -0.4651, 0.0), (-0.2033, 0.4271, 0.0)], [], [(2, 0, 1, 3)])
_uv = me_ticks_001.uv_layers.new(name='UVMap')
_uv.uv.foreach_set('vector', [0.2268, 0.03252, 0.7844, 0.03493, 0.7771, 0.9272, 0.2195, 0.9248])
me_ticks_001.materials.append(mat_ticks)
me_ticks_001.update()

# ---- objects
ob_ticks = bpy.data.objects.new('ticks', me_ticks)
ob_frame = bpy.data.objects.new('frame', me_plane_001)
ob_triangle_base = bpy.data.objects.new('triangle-base', me_plane_002)
ob_peak_3 = bpy.data.objects.new('peak-3', me_plane_003)
ob_peak_1 = bpy.data.objects.new('peak-1', me_plane_004)
ob_peak_2 = bpy.data.objects.new('peak-2', me_plane_007)
ob_frame_001 = bpy.data.objects.new('frame.001', me_plane_009)
ob_peak_1_001 = bpy.data.objects.new('peak-1.001', me_plane_010)
ob_frame_002 = bpy.data.objects.new('frame.002', me_plane_011)
ob_peak_2_001 = bpy.data.objects.new('peak-2.001', me_plane_012)
ob_frame_003 = bpy.data.objects.new('frame.003', me_plane_013)
ob_peak_3_001 = bpy.data.objects.new('peak-3.001', me_plane_014)
ob_frame_004 = bpy.data.objects.new('frame.004', me_plane_015)
ob_triangle_base_001 = bpy.data.objects.new('triangle-base.001', me_plane_016)
ob_ticks_001 = bpy.data.objects.new('ticks.001', me_ticks_001)
ob_camera = bpy.data.objects.new('Camera', cam_camera_001)

# ---- transforms, parenting, visibility, modifiers, constraints
ob_ticks.location = (0.0, 0.0, 0.0)
ob_ticks.scale = (1.0, 1.0, 1.0)
ob_ticks.hide_render = True
ob_frame.location = (-0.2033, 0.4271, 0.0)
ob_frame.scale = (0.2026, 0.2026, 0.2026)
ob_frame.hide_render = True
ob_frame.display_type = 'WIRE'
ob_triangle_base.location = (-0.2033, 0.4271, 0.0)
ob_triangle_base.scale = (0.2026, 0.2026, 0.2026)
ob_triangle_base.hide_render = True
ob_triangle_base.display_type = 'WIRE'
ob_peak_3.location = (-0.2033, 0.4271, 0.0)
ob_peak_3.scale = (0.2026, 0.2026, 0.2026)
ob_peak_3.hide_render = True
ob_peak_3.display_type = 'WIRE'
ob_peak_1.location = (-0.2033, 0.4271, 0.0)
ob_peak_1.scale = (0.2026, 0.2026, 0.2026)
ob_peak_1.hide_render = True
ob_peak_1.display_type = 'WIRE'
ob_peak_2.location = (-0.2033, 0.4271, 0.0)
ob_peak_2.scale = (0.2026, 0.2026, 0.2026)
ob_peak_2.hide_render = True
ob_peak_2.display_type = 'WIRE'
ob_frame_001.location = (0.7967, 2.627, -0.1)
ob_frame_001.scale = (0.2026, 0.2026, 0.2026)
ob_frame_001.hide_render = True
ob_frame_001.display_type = 'WIRE'
ob_peak_1_001.location = (0.7967, 2.627, 0.0)
ob_peak_1_001.scale = (0.2026, 0.2026, 0.2026)
ob_peak_1_001.display_type = 'SOLID'
ob_peak_1_001.show_all_edges = True
ob_frame_002.location = (1.297, 2.627, -0.1)
ob_frame_002.scale = (0.2026, 0.2026, 0.2026)
ob_frame_002.hide_render = True
ob_frame_002.display_type = 'WIRE'
ob_peak_2_001.location = (1.297, 2.627, 0.0)
ob_peak_2_001.scale = (0.2026, 0.2026, 0.2026)
ob_peak_2_001.display_type = 'SOLID'
ob_frame_003.location = (1.797, 2.627, -0.1)
ob_frame_003.scale = (0.2026, 0.2026, 0.2026)
ob_frame_003.hide_render = True
ob_frame_003.display_type = 'WIRE'
ob_peak_3_001.location = (1.797, 2.627, 0.0)
ob_peak_3_001.scale = (0.2026, 0.2026, 0.2026)
ob_peak_3_001.display_type = 'SOLID'
ob_frame_004.location = (0.2967, 2.627, 0.0)
ob_frame_004.scale = (0.2026, 0.2026, 0.2026)
ob_frame_004.display_type = 'WIRE'
ob_triangle_base_001.location = (0.2967, 1.735, 0.0)
ob_triangle_base_001.scale = (0.2026, 0.2026, 0.2026)
ob_triangle_base_001.display_type = 'SOLID'
ob_ticks_001.location = (0.5, 2.2, -0.1)
ob_ticks_001.scale = (1.0, 1.0, 1.0)
ob_camera.location = (1.249, 2.181, 3.669)
ob_camera.scale = (1.0, 1.0, 1.0)

# ---- collection membership
col_collection.objects.link(ob_ticks)
col_collection.objects.link(ob_frame)
col_collection.objects.link(ob_triangle_base)
col_collection.objects.link(ob_peak_3)
col_collection.objects.link(ob_peak_1)
col_collection.objects.link(ob_peak_2)
col_collection.objects.link(ob_frame_001)
col_collection.objects.link(ob_peak_1_001)
col_collection.objects.link(ob_frame_002)
col_collection.objects.link(ob_peak_2_001)
col_collection.objects.link(ob_frame_003)
col_collection.objects.link(ob_peak_3_001)
col_collection.objects.link(ob_frame_004)
col_collection.objects.link(ob_triangle_base_001)
col_collection.objects.link(ob_ticks_001)
col_collection.objects.link(ob_camera)

# ---- scene / render settings (as saved in the file)
scene.camera = ob_camera
scene.frame_start = 1; scene.frame_end = 250; scene.frame_set(2)
scene.render.engine = 'BLENDER_EEVEE_NEXT'
scene.render.resolution_x = 1536
scene.render.resolution_y = 1024
scene.render.resolution_percentage = 200
scene.render.film_transparent = True
scene.cycles.sampling_pattern = 'TABULATED_SOBOL'
scene.cycles.use_light_tree = False
scene.view_settings.view_transform = 'Standard'
bpy.context.view_layer.update()
